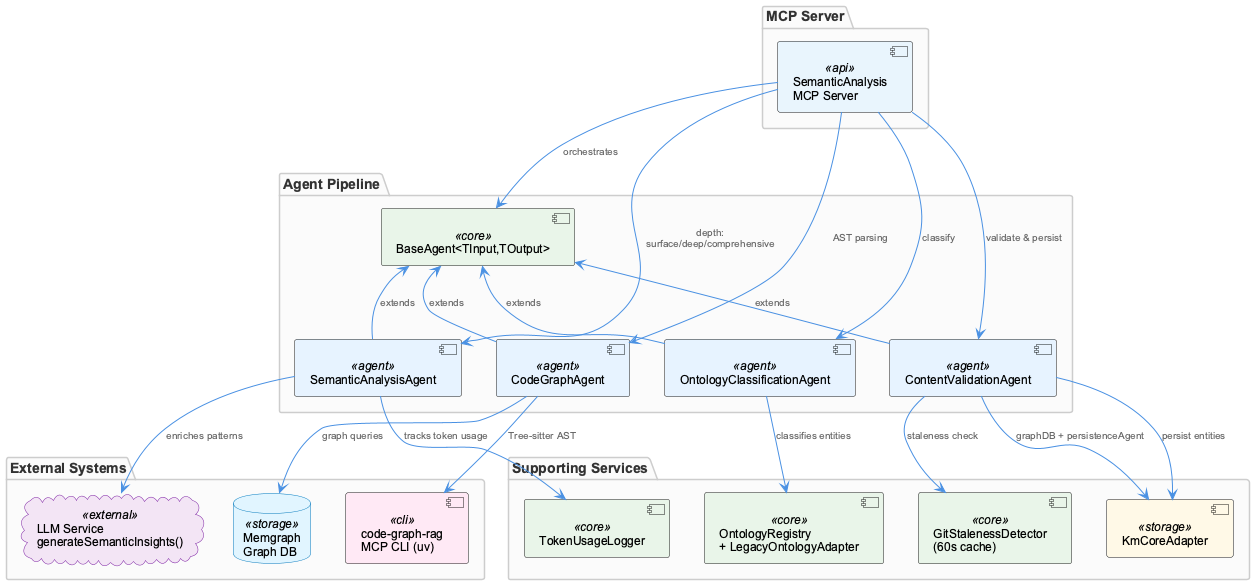

The diagram above was rendered by PlantUML. Its source (embedded in the PNG):
@startuml
!include /Users/Q284340/Agentic/coding/docs/puml/_standard-style.puml

package "MCP Server" {
  component "SemanticAnalysis\nMCP Server" as mcpServer <<api>>
}

package "Agent Pipeline" {
  component "BaseAgent<TInput,TOutput>" as baseAgent <<core>>
  component "SemanticAnalysisAgent" as semAgent <<agent>>
  component "CodeGraphAgent" as cgAgent <<agent>>
  component "OntologyClassificationAgent" as ontAgent <<agent>>
  component "ContentValidationAgent" as cvAgent <<agent>>
}

package "Supporting Services" {
  component "OntologyRegistry\n+ LegacyOntologyAdapter" as ontRegistry <<core>>
  component "TokenUsageLogger" as tokenLogger <<core>>
  component "GitStalenessDetector\n(60s cache)" as gitDetector <<core>>
  component "KmCoreAdapter" as kmAdapter <<storage>>
}

package "External Systems" {
  database "Memgraph\nGraph DB" as memgraph <<storage>>
  component "code-graph-rag\nMCP CLI (uv)" as codeGraphCli <<cli>>
  cloud "LLM Service\ngenerateSemanticInsights()" as llm <<external>>
}

mcpServer --> baseAgent : orchestrates
baseAgent <-- semAgent : extends
baseAgent <-- cgAgent : extends
baseAgent <-- ontAgent : extends
baseAgent <-- cvAgent : extends

mcpServer --> semAgent : depth:\nsurface/deep/comprehensive
mcpServer --> cgAgent : AST parsing
mcpServer --> ontAgent : classify
mcpServer --> cvAgent : validate & persist

semAgent --> llm : enriches patterns
semAgent --> tokenLogger : tracks token usage

cgAgent --> memgraph : graph queries
cgAgent --> codeGraphCli : Tree-sitter AST

ontAgent --> ontRegistry : classifies entities

cvAgent --> kmAdapter : persist entities
cvAgent --> gitDetector : staleness check
cvAgent --> kmAdapter : graphDB + persistenceAgent

@enduml